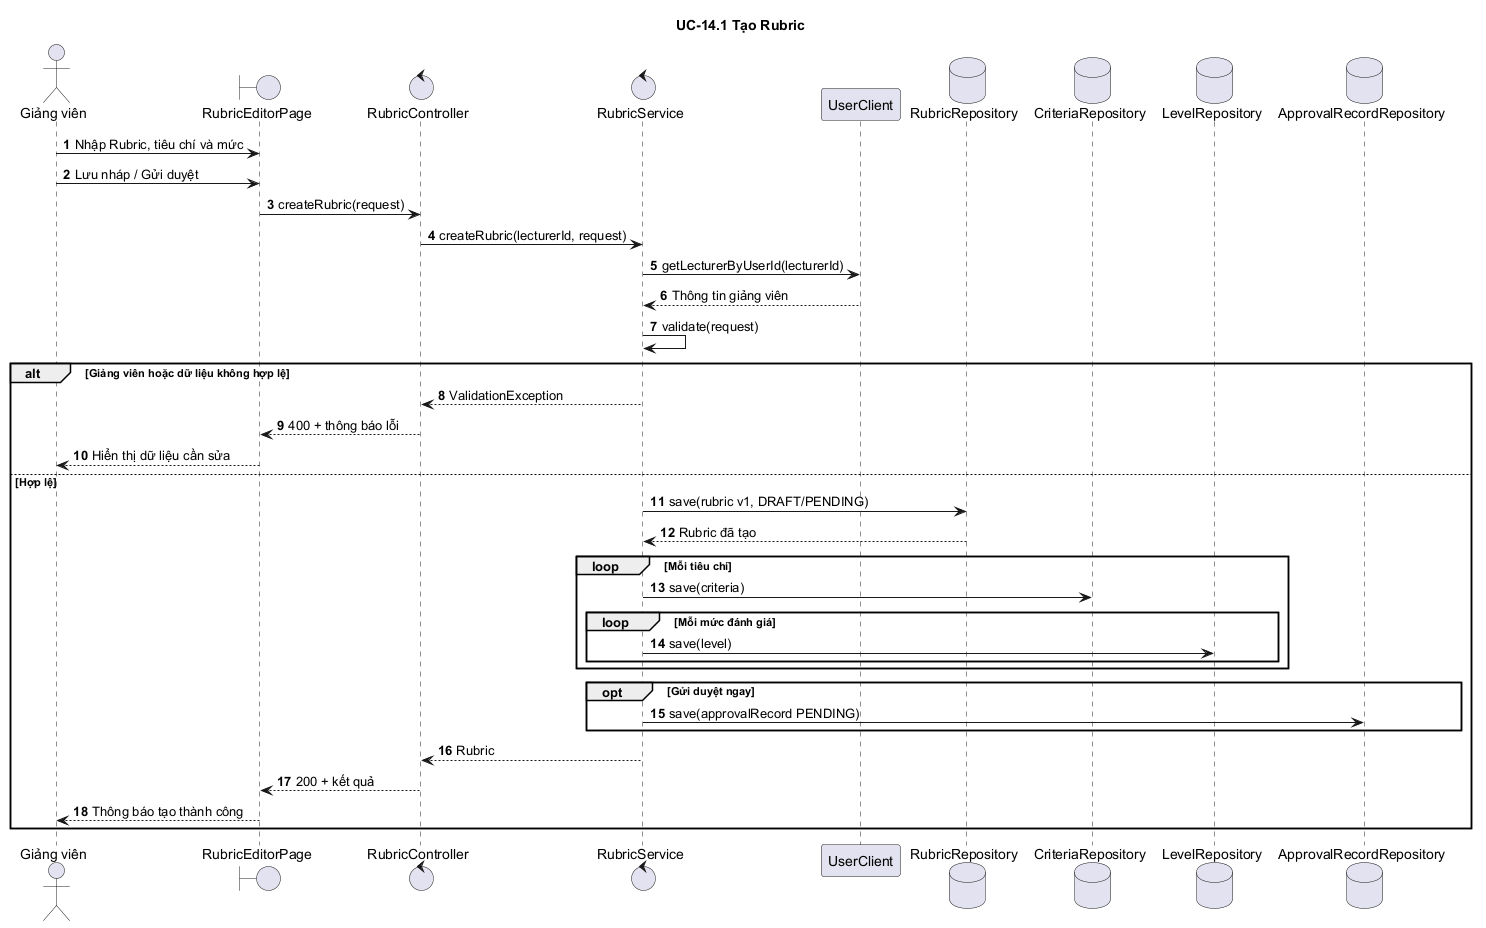

The diagram above was rendered by PlantUML. Its source (embedded in the PNG):
@startuml
autonumber
title UC-14.1 Tạo Rubric

actor "Giảng viên" as Lecturer
boundary "RubricEditorPage" as Page
control "RubricController" as Controller
control "RubricService" as Service
participant "UserClient" as UserClient
database "RubricRepository" as RubricRepo
database "CriteriaRepository" as CriteriaRepo
database "LevelRepository" as LevelRepo
database "ApprovalRecordRepository" as ApprovalRepo

Lecturer -> Page : Nhập Rubric, tiêu chí và mức
Lecturer -> Page : Lưu nháp / Gửi duyệt
Page -> Controller : createRubric(request)
Controller -> Service : createRubric(lecturerId, request)
Service -> UserClient : getLecturerByUserId(lecturerId)
UserClient --> Service : Thông tin giảng viên
Service -> Service : validate(request)

alt Giảng viên hoặc dữ liệu không hợp lệ
  Service --> Controller : ValidationException
  Controller --> Page : 400 + thông báo lỗi
  Page --> Lecturer : Hiển thị dữ liệu cần sửa
else Hợp lệ
  Service -> RubricRepo : save(rubric v1, DRAFT/PENDING)
  RubricRepo --> Service : Rubric đã tạo
  loop Mỗi tiêu chí
    Service -> CriteriaRepo : save(criteria)
    loop Mỗi mức đánh giá
      Service -> LevelRepo : save(level)
    end
  end
  opt Gửi duyệt ngay
    Service -> ApprovalRepo : save(approvalRecord PENDING)
  end
  Service --> Controller : Rubric
  Controller --> Page : 200 + kết quả
  Page --> Lecturer : Thông báo tạo thành công
end
@enduml